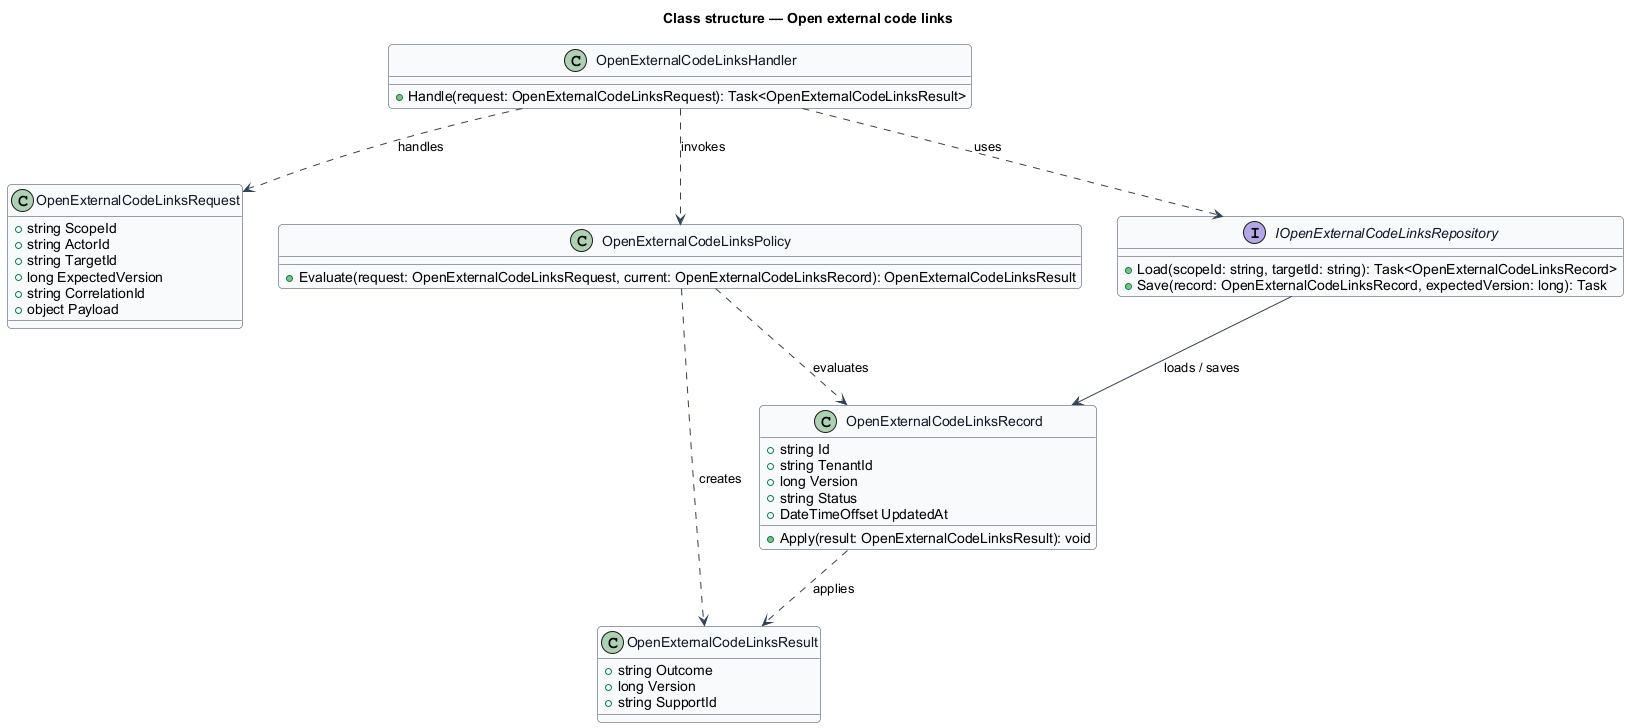

The diagram above was rendered by PlantUML. Its source (embedded in the PNG):
@startuml
skinparam backgroundColor #FFFFFF
skinparam shadowing false
skinparam roundcorner 8
skinparam defaultFontName Arial
skinparam ArrowColor #344054
skinparam class {
  BorderColor #344054
  FontColor #101828
  BackgroundColor #F9FAFB
}
title Class structure — Open external code links

class OpenExternalCodeLinksRequest {
  +string ScopeId
  +string ActorId
  +string TargetId
  +long ExpectedVersion
  +string CorrelationId
  +object Payload
}

class OpenExternalCodeLinksResult {
  +string Outcome
  +long Version
  +string SupportId
}

class OpenExternalCodeLinksRecord {
  +string Id
  +string TenantId
  +long Version
  +string Status
  +DateTimeOffset UpdatedAt
  +Apply(result: OpenExternalCodeLinksResult): void
}

class OpenExternalCodeLinksPolicy {
  +Evaluate(request: OpenExternalCodeLinksRequest, current: OpenExternalCodeLinksRecord): OpenExternalCodeLinksResult
}

interface IOpenExternalCodeLinksRepository {
  +Load(scopeId: string, targetId: string): Task<OpenExternalCodeLinksRecord>
  +Save(record: OpenExternalCodeLinksRecord, expectedVersion: long): Task
}

class OpenExternalCodeLinksHandler {
  +Handle(request: OpenExternalCodeLinksRequest): Task<OpenExternalCodeLinksResult>
}

OpenExternalCodeLinksHandler ..> OpenExternalCodeLinksRequest : handles
OpenExternalCodeLinksHandler ..> OpenExternalCodeLinksPolicy : invokes
OpenExternalCodeLinksHandler ..> IOpenExternalCodeLinksRepository : uses
IOpenExternalCodeLinksRepository --> OpenExternalCodeLinksRecord : loads / saves
OpenExternalCodeLinksPolicy ..> OpenExternalCodeLinksRecord : evaluates
OpenExternalCodeLinksPolicy ..> OpenExternalCodeLinksResult : creates
OpenExternalCodeLinksRecord ..> OpenExternalCodeLinksResult : applies
@enduml